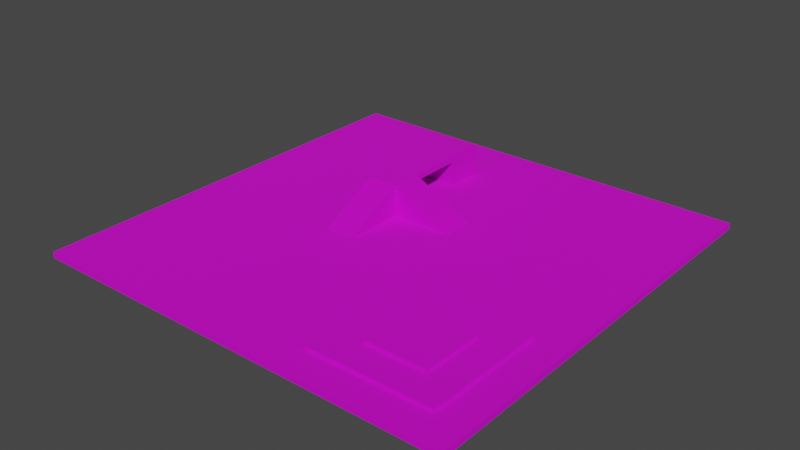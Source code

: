 # Source: Floor.blend  (saved by Blender 2.81.16; exported with 4.5.12 LTS)
import bpy
from mathutils import Matrix  # noqa: F401  (used for matrix-valued properties, if any)

bpy.ops.wm.read_factory_settings(use_empty=True)
scene = bpy.context.scene
scene.name = 'Scene'

# ---- collections
col_floor_sperate = bpy.data.collections.new('Floor Sperate'); scene.collection.children.link(col_floor_sperate)
col_floor_sperate_001 = bpy.data.collections.new('Floor Sperate.001'); scene.collection.children.link(col_floor_sperate_001)

# ---- images (referenced by path relative to the original .blend; pixels are not part of the script)
import os
ASSET_DIR = os.environ.get("B2B_ASSET_DIR", "")  # directory of the original .blend (textures are referenced by path, not embedded)
HERE = os.path.dirname(os.path.abspath(__file__))  # packed textures are extracted next to this script under _unpacked/

def load_image(name, relpath, width, height, colorspace="sRGB"):
    """Load a texture the original file referenced (path relative to the .blend, or extracted next to this script)."""
    p = next((c for c in (os.path.join(HERE, relpath), os.path.join(ASSET_DIR, relpath)) if relpath and os.path.exists(c)), "")
    if p:
        img = bpy.data.images.load(p, check_existing=True)
        img.name = name
    else:  # same state as the original file: an image datablock whose file is absent (Cycles renders it pink)
        img = bpy.data.images.new(name, width, height)
        img.source = "FILE"
        img.filepath = "//" + (relpath or name)
    img.colorspace_settings.name = colorspace
    return img
img_floor_texture = load_image('Floor Texture', 'Floor Texture.png', 1024, 1024, 'sRGB')

# ---- materials (node trees are filled in below, after node groups)
mat_floor_material = bpy.data.materials.new('Floor Material')
mat_floor_material.use_transparent_shadow = False

# ---- material node trees
mat_floor_material.use_nodes = True; mat_floor_material.node_tree.nodes.clear()
_N = mat_floor_material.node_tree.nodes; _L = mat_floor_material.node_tree.links
n0 = _N.new('ShaderNodeOutputMaterial'); n0.name = 'Material Output'; n0.location = (300, 300)
n1 = _N.new('ShaderNodeBsdfPrincipled'); n1.name = 'Principled BSDF'; n1.location = (10, 300)
n1.distribution = 'GGX'
n1.subsurface_method = 'BURLEY'
n1.inputs[1].default_value = 0.5
n1.inputs[2].default_value = 1.0
n1.inputs[3].default_value = 1.45
n1.inputs[27].default_value = (0.0, 0.0, 0.0, 1.0)
n1.inputs[28].default_value = 1.0
n2 = _N.new('ShaderNodeTexImage'); n2.name = 'Image Texture'; n2.location = (-345, 259)
n2.image = img_floor_texture
_L.new(n1.outputs[0], n0.inputs[0])
_L.new(n2.outputs[0], n1.inputs[0])
_L.new(n2.outputs[1], n1.inputs[4])
n0.is_active_output = True

# ---- world
world_world = bpy.data.worlds.new('World'); scene.world = world_world
world_world.use_nodes = True; world_world.node_tree.nodes.clear()
_N = world_world.node_tree.nodes; _L = world_world.node_tree.links
n0 = _N.new('ShaderNodeOutputWorld'); n0.name = 'World Output'; n0.location = (300, 300)
n1 = _N.new('ShaderNodeBackground'); n1.name = 'Background'; n1.location = (10, 300)
n1.inputs[0].default_value = (0.05088, 0.05088, 0.05088, 1.0)
_L.new(n1.outputs[0], n0.inputs[0])
n0.is_active_output = True
world_world.color = (0.05088, 0.05088, 0.05088)
world_world.use_sun_shadow = False
world_world.sun_shadow_jitter_overblur = 0.0

# ---- meshes
me_cube_001 = bpy.data.meshes.new('Cube.001')
me_cube_001.from_pydata([(-1.0, -1.0, -1.0), (-1.0, -1.0, 1.0), (-1.0, 1.0, -1.0), (-1.0, 1.0, 1.0), (1.0, -1.0, -1.0), (1.0, -1.0, 1.0), (1.0, 1.0, -1.0), (1.0, 1.0, 1.0)], [], [(0, 1, 3, 2), (2, 3, 7, 6), (6, 7, 5, 4), (4, 5, 1, 0), (2, 6, 4, 0), (7, 3, 1, 5)])
_uv = me_cube_001.uv_layers.new(name='UVMap')
_uv.uv.foreach_set('vector', [0.375, 0.0, 0.625, 0.0, 0.625, 0.25, 0.375, 0.25, 0.375, 0.25, 0.625, 0.25, 0.625, 0.5, 0.375, 0.5, 0.375, 0.5, 0.625, 0.5, 0.625, 0.75, 0.375, 0.75, 0.375, 0.75, 0.625, 0.75, 0.625, 1.0, 0.375, 1.0, 0.125, 0.5, 0.375, 0.5, 0.375, 0.75, 0.125, 0.75, 0.625, 0.5, 0.875, 0.5, 0.875, 0.75, 0.625, 0.75])
me_cube_001.use_remesh_fix_poles = True
me_cube_001.use_remesh_preserve_attributes = False
me_cube_001.use_mirror_vertex_groups = False
me_cube_001.update()
me_cube_002 = bpy.data.meshes.new('Cube.002')
me_cube_002.from_pydata([(-1.0, -1.0, -1.0), (-1.0, -1.0, 1.0), (-1.0, 1.0, -1.0), (-1.0, 1.0, 1.0), (1.0, -1.0, -1.0), (1.0, -1.0, 1.0), (1.0, 1.0, -1.0), (1.0, 1.0, 1.0)], [], [(0, 1, 3, 2), (2, 3, 7, 6), (6, 7, 5, 4), (4, 5, 1, 0), (2, 6, 4, 0), (7, 3, 1, 5)])
_uv = me_cube_002.uv_layers.new(name='UVMap')
_uv.uv.foreach_set('vector', [0.375, 0.0, 0.625, 0.0, 0.625, 0.25, 0.375, 0.25, 0.375, 0.25, 0.625, 0.25, 0.625, 0.5, 0.375, 0.5, 0.375, 0.5, 0.625, 0.5, 0.625, 0.75, 0.375, 0.75, 0.375, 0.75, 0.625, 0.75, 0.625, 1.0, 0.375, 1.0, 0.125, 0.5, 0.375, 0.5, 0.375, 0.75, 0.125, 0.75, 0.625, 0.5, 0.875, 0.5, 0.875, 0.75, 0.625, 0.75])
me_cube_002.use_remesh_fix_poles = True
me_cube_002.use_remesh_preserve_attributes = False
me_cube_002.use_mirror_vertex_groups = False
me_cube_002.update()
me_cube_003 = bpy.data.meshes.new('Cube.003')
me_cube_003.from_pydata([(-1.0, -1.0, -1.0), (-1.0, 1.0, -1.0), (-1.0, 1.0, 1.0), (1.0, -1.0, -1.0), (1.0, 1.0, -1.0), (1.0, 1.0, 1.0)], [], [(0, 2, 1), (1, 2, 5, 4), (4, 5, 3), (1, 4, 3, 0), (5, 2, 0, 3)])
_uv = me_cube_003.uv_layers.new(name='UVMap')
_uv.uv.foreach_set('vector', [0.625, 0.0, 0.625, 0.25, 0.375, 0.25, 0.375, 0.25, 0.625, 0.25, 0.625, 0.5, 0.375, 0.5, 0.375, 0.5, 0.625, 0.5, 0.375, 0.75, 0.125, 0.5, 0.375, 0.5, 0.375, 0.75, 0.125, 0.75, 0.625, 0.5, 0.875, 0.5, 0.875, 0.75, 0.625, 0.75])
me_cube_003.use_remesh_fix_poles = True
me_cube_003.use_remesh_preserve_attributes = False
me_cube_003.use_mirror_vertex_groups = False
me_cube_003.update()
me_cube_004 = bpy.data.meshes.new('Cube.004')
me_cube_004.from_pydata([(-1.0, -1.0, -1.0), (-1.0, 1.0, -1.0), (-1.0, 1.0, 1.0), (1.0, -1.0, -1.0), (1.0, 1.0, -1.0), (1.0, 1.0, 1.0)], [], [(0, 2, 1), (1, 2, 5, 4), (4, 5, 3), (1, 4, 3, 0), (5, 2, 0, 3)])
_uv = me_cube_004.uv_layers.new(name='UVMap')
_uv.uv.foreach_set('vector', [0.625, 0.0, 0.625, 0.25, 0.375, 0.25, 0.375, 0.25, 0.625, 0.25, 0.625, 0.5, 0.375, 0.5, 0.375, 0.5, 0.625, 0.5, 0.375, 0.75, 0.125, 0.5, 0.375, 0.5, 0.375, 0.75, 0.125, 0.75, 0.625, 0.5, 0.875, 0.5, 0.875, 0.75, 0.625, 0.75])
me_cube_004.use_remesh_fix_poles = True
me_cube_004.use_remesh_preserve_attributes = False
me_cube_004.use_mirror_vertex_groups = False
me_cube_004.update()
me_cube_005 = bpy.data.meshes.new('Cube.005')
me_cube_005.from_pydata([(-1.0, -1.0, -1.0), (-1.0, -1.0, 1.0), (-1.0, 1.0, -1.0), (-1.0, 1.0, 1.0), (1.0, -1.0, -1.0), (1.0, -1.0, 1.0), (1.0, 1.0, -1.0), (1.0, 1.0, 1.0)], [], [(0, 1, 3, 2), (2, 3, 7, 6), (6, 7, 5, 4), (4, 5, 1, 0), (2, 6, 4, 0), (7, 3, 1, 5)])
_uv = me_cube_005.uv_layers.new(name='UVMap')
_uv.uv.foreach_set('vector', [0.375, 0.0, 0.625, 0.0, 0.625, 0.25, 0.375, 0.25, 0.375, 0.25, 0.625, 0.25, 0.625, 0.5, 0.375, 0.5, 0.375, 0.5, 0.625, 0.5, 0.625, 0.75, 0.375, 0.75, 0.375, 0.75, 0.625, 0.75, 0.625, 1.0, 0.375, 1.0, 0.125, 0.5, 0.375, 0.5, 0.375, 0.75, 0.125, 0.75, 0.625, 0.5, 0.875, 0.5, 0.875, 0.75, 0.625, 0.75])
me_cube_005.use_remesh_fix_poles = True
me_cube_005.use_remesh_preserve_attributes = False
me_cube_005.use_mirror_vertex_groups = False
me_cube_005.update()
me_cube_007 = bpy.data.meshes.new('Cube.007')
me_cube_007.from_pydata([(-1.0, -1.0, -1.0), (-1.0, -1.0, 1.0), (-1.0, 1.0, -1.0), (-1.0, 1.0, 1.0), (1.0, -1.0, -1.0), (1.0, -1.0, 1.0), (1.0, 1.0, -1.0), (1.0, 1.0, 1.0), (-1.0, 17.0, -1.0), (-1.0, 17.0, 1.0), (-1.0, 19.0, -1.0), (-1.0, 19.0, 1.0), (1.0, 17.0, -1.0), (1.0, 17.0, 1.0), (1.0, 19.0, -1.0), (1.0, 19.0, 1.0), (-1.0, 1.0, 0.6), (-1.0, 1.0, 1.0), (-1.0, 17.0, 0.6), (-1.0, 17.0, 1.0), (1.0, 1.0, 0.6), (1.0, 1.0, 1.0), (1.0, 17.0, 0.6), (1.0, 17.0, 1.0)], [], [(0, 1, 3, 2), (2, 3, 7, 6), (6, 7, 5, 4), (4, 5, 1, 0), (2, 6, 4, 0), (7, 3, 1, 5), (8, 9, 11, 10), (10, 11, 15, 14), (14, 15, 13, 12), (12, 13, 9, 8), (10, 14, 12, 8), (15, 11, 9, 13), (16, 17, 19, 18), (18, 19, 23, 22), (22, 23, 21, 20), (20, 21, 17, 16), (18, 22, 20, 16), (23, 19, 17, 21)])
_uv = me_cube_007.uv_layers.new(name='UVMap')
_uv.uv.foreach_set('vector', [0.375, 0.0, 0.625, 0.0, 0.625, 0.25, 0.375, 0.25, 0.375, 0.25, 0.625, 0.25, 0.625, 0.5, 0.375, 0.5, 0.375, 0.5, 0.625, 0.5, 0.625, 0.75, 0.375, 0.75, 0.375, 0.75, 0.625, 0.75, 0.625, 1.0, 0.375, 1.0, 0.125, 0.5, 0.375, 0.5, 0.375, 0.75, 0.125, 0.75, 0.625, 0.5, 0.875, 0.5, 0.875, 0.75, 0.625, 0.75, 0.375, 0.0, 0.625, 0.0, 0.625, 0.25, 0.375, 0.25, 0.375, 0.25, 0.625, 0.25, 0.625, 0.5, 0.375, 0.5, 0.375, 0.5, 0.625, 0.5, 0.625, 0.75, 0.375, 0.75, 0.375, 0.75, 0.625, 0.75, 0.625, 1.0, 0.375, 1.0, 0.125, 0.5, 0.375, 0.5, 0.375, 0.75, 0.125, 0.75, 0.625, 0.5, 0.875, 0.5, 0.875, 0.75, 0.625, 0.75, 0.375, 0.0, 0.625, 0.0, 0.625, 0.25, 0.375, 0.25, 0.375, 0.25, 0.625, 0.25, 0.625, 0.5, 0.375, 0.5, 0.375, 0.5, 0.625, 0.5, 0.625, 0.75, 0.375, 0.75, 0.375, 0.75, 0.625, 0.75, 0.625, 1.0, 0.375, 1.0, 0.125, 0.5, 0.375, 0.5, 0.375, 0.75, 0.125, 0.75, 0.625, 0.5, 0.875, 0.5, 0.875, 0.75, 0.625, 0.75])
me_cube_007.use_remesh_fix_poles = True
me_cube_007.use_remesh_preserve_attributes = False
me_cube_007.use_mirror_vertex_groups = False
me_cube_007.update()
me_cube_009 = bpy.data.meshes.new('Cube.009')
me_cube_009.from_pydata([(-1.0, -1.0, -1.0), (-1.0, -1.0, 1.0), (-1.0, 1.0, -1.0), (-1.0, 1.0, 1.0), (1.0, -1.0, -1.0), (1.0, -1.0, 1.0), (1.0, 1.0, -1.0), (1.0, 1.0, 1.0)], [], [(0, 1, 3, 2), (2, 3, 7, 6), (6, 7, 5, 4), (4, 5, 1, 0), (2, 6, 4, 0), (7, 3, 1, 5)])
_uv = me_cube_009.uv_layers.new(name='UVMap')
_uv.uv.foreach_set('vector', [0.375, 0.0, 0.625, 0.0, 0.625, 0.25, 0.375, 0.25, 0.375, 0.25, 0.625, 0.25, 0.625, 0.5, 0.375, 0.5, 0.375, 0.5, 0.625, 0.5, 0.625, 0.75, 0.375, 0.75, 0.375, 0.75, 0.625, 0.75, 0.625, 1.0, 0.375, 1.0, 0.125, 0.5, 0.375, 0.5, 0.375, 0.75, 0.125, 0.75, 0.625, 0.5, 0.875, 0.5, 0.875, 0.75, 0.625, 0.75])
me_cube_009.use_remesh_fix_poles = True
me_cube_009.use_remesh_preserve_attributes = False
me_cube_009.use_mirror_vertex_groups = False
me_cube_009.update()
me_cube_010 = bpy.data.meshes.new('Cube.010')
me_cube_010.from_pydata([(-1.0, -1.0, -1.0), (-1.0, -1.0, 1.0), (-1.0, 1.0, -1.0), (-1.0, 1.0, 1.0), (1.0, -1.0, -1.0), (1.0, -1.0, 1.0), (1.0, 1.0, -1.0), (1.0, 1.0, 1.0)], [], [(0, 1, 3, 2), (2, 3, 7, 6), (6, 7, 5, 4), (4, 5, 1, 0), (2, 6, 4, 0), (7, 3, 1, 5)])
_uv = me_cube_010.uv_layers.new(name='UVMap')
_uv.uv.foreach_set('vector', [0.375, 0.0, 0.625, 0.0, 0.625, 0.25, 0.375, 0.25, 0.375, 0.25, 0.625, 0.25, 0.625, 0.5, 0.375, 0.5, 0.375, 0.5, 0.625, 0.5, 0.625, 0.75, 0.375, 0.75, 0.375, 0.75, 0.625, 0.75, 0.625, 1.0, 0.375, 1.0, 0.125, 0.5, 0.375, 0.5, 0.375, 0.75, 0.125, 0.75, 0.625, 0.5, 0.875, 0.5, 0.875, 0.75, 0.625, 0.75])
me_cube_010.use_remesh_fix_poles = True
me_cube_010.use_remesh_preserve_attributes = False
me_cube_010.use_mirror_vertex_groups = False
me_cube_010.update()
me_cube_011 = bpy.data.meshes.new('Cube.011')
me_cube_011.from_pydata([(-70.0, -70.0, -1.0), (-70.0, -70.0, 1.0), (-70.0, 70.0, -1.0), (-70.0, 70.0, 1.0), (70.0, -70.0, -1.0), (70.0, -70.0, 1.0), (70.0, 70.0, -1.0), (70.0, 70.0, 1.0), (-20.0, 40.0, 1.0), (-20.0, 40.0, 11.0), (-20.0, 50.0, 1.0), (-20.0, 50.0, 11.0), (-10.0, 40.0, 1.0), (-10.0, 40.0, 11.0), (-10.0, 50.0, 1.0), (-10.0, 50.0, 11.0), (10.0, 10.0, 1.0), (-10.0, 10.0, 1.0), (-10.0, 10.0, 11.0), (10.0, 20.0, 1.0), (-10.0, 20.0, 1.0), (-10.0, 20.0, 11.0), (-20.0, -10.0, 1.0), (-20.0, 10.0, 1.0), (-20.0, 10.0, 11.0), (-10.0, -10.0, 1.0), (-10.0, 10.0, 1.0), (-10.0, 10.0, 11.0), (-20.0, 10.0, 1.0), (-20.0, 10.0, 11.0), (-20.0, 20.0, 1.0), (-20.0, 20.0, 11.0), (-10.0, 10.0, 1.0), (-10.0, 10.0, 11.0), (-10.0, 20.0, 1.0), (-10.0, 20.0, 11.0), (-20.0, 20.0, 1.0), (-20.0, 20.0, 11.0), (-20.0, 22.0, 1.0), (-20.0, 22.0, 11.0), (-10.0, 20.0, 1.0), (-10.0, 20.0, 11.0), (-10.0, 22.0, 1.0), (-10.0, 22.0, 11.0), (-20.0, 38.0, 1.0), (-20.0, 38.0, 11.0), (-20.0, 40.0, 1.0), (-20.0, 40.0, 11.0), (-10.0, 38.0, 1.0), (-10.0, 38.0, 11.0), (-10.0, 40.0, 1.0), (-10.0, 40.0, 11.0), (-20.0, 22.0, 9.0), (-20.0, 22.0, 11.0), (-20.0, 38.0, 9.0), (-20.0, 38.0, 11.0), (-10.0, 22.0, 9.0), (-10.0, 22.0, 11.0), (-10.0, 38.0, 9.0), (-10.0, 38.0, 11.0), (30.0, -50.0, 2.0), (30.0, -50.0, 3.0), (30.0, -30.0, 2.0), (30.0, -30.0, 3.0), (50.0, -50.0, 2.0), (50.0, -50.0, 3.0), (50.0, -30.0, 2.0), (50.0, -30.0, 3.0), (20.0, -60.0, 1.0), (20.0, -60.0, 2.0), (20.0, -20.0, 1.0), (20.0, -20.0, 2.0), (60.0, -60.0, 1.0), (60.0, -60.0, 2.0), (60.0, -20.0, 1.0), (60.0, -20.0, 2.0)], [], [(0, 1, 3, 2), (2, 3, 7, 6), (6, 7, 5, 4), (4, 5, 1, 0), (2, 6, 4, 0), (7, 3, 1, 5), (8, 9, 11, 10), (10, 11, 15, 14), (14, 15, 13, 12), (12, 13, 9, 8), (10, 14, 12, 8), (15, 11, 9, 13), (16, 18, 17), (17, 18, 21, 20), (20, 21, 19), (17, 20, 19, 16), (21, 18, 16, 19), (22, 24, 23), (23, 24, 27, 26), (26, 27, 25), (23, 26, 25, 22), (27, 24, 22, 25), (28, 29, 31, 30), (30, 31, 35, 34), (34, 35, 33, 32), (32, 33, 29, 28), (30, 34, 32, 28), (35, 31, 29, 33), (36, 37, 39, 38), (38, 39, 43, 42), (42, 43, 41, 40), (40, 41, 37, 36), (38, 42, 40, 36), (43, 39, 37, 41), (44, 45, 47, 46), (46, 47, 51, 50), (50, 51, 49, 48), (48, 49, 45, 44), (46, 50, 48, 44), (51, 47, 45, 49), (52, 53, 55, 54), (54, 55, 59, 58), (58, 59, 57, 56), (56, 57, 53, 52), (54, 58, 56, 52), (59, 55, 53, 57), (60, 61, 63, 62), (62, 63, 67, 66), (66, 67, 65, 64), (64, 65, 61, 60), (62, 66, 64, 60), (67, 63, 61, 65), (68, 69, 71, 70), (70, 71, 75, 74), (74, 75, 73, 72), (72, 73, 69, 68), (70, 74, 72, 68), (75, 71, 69, 73)])
_uv = me_cube_011.uv_layers.new(name='UVMap')
_uv.uv.foreach_set('vector', [0.6542, 0.0645, 0.627, 0.0645, 0.627, 0.5605, 0.6542, 0.5605, 0.998, 0.0605, 0.998, 0.03325, 0.502, 0.03325, 0.502, 0.0605, 0.6855, 0.0645, 0.6583, 0.0645, 0.6583, 0.5605, 0.6855, 0.5605, 0.998, 0.02925, 0.998, 0.002004, 0.502, 0.002004, 0.502, 0.02925, 0.498, 0.502, 0.002004, 0.502, 0.002004, 0.998, 0.498, 0.998, 0.498, 0.002004, 0.002004, 0.002004, 0.002004, 0.498, 0.498, 0.498, 0.623, 0.5645, 0.5958, 0.5645, 0.5958, 0.5917, 0.623, 0.5917, 0.5917, 0.5645, 0.5645, 0.5645, 0.5645, 0.5917, 0.5917, 0.5917, 0.5605, 0.4083, 0.5333, 0.4083, 0.5333, 0.4355, 0.5605, 0.4355, 0.5292, 0.4083, 0.502, 0.4083, 0.502, 0.4355, 0.5292, 0.4355, 0.5605, 0.377, 0.5333, 0.377, 0.5333, 0.4042, 0.5605, 0.4042, 0.5292, 0.377, 0.502, 0.377, 0.502, 0.4042, 0.5292, 0.4042, 0.7167, 0.1915, 0.6915, 0.248, 0.7167, 0.248, 0.623, 0.5958, 0.5958, 0.5958, 0.5958, 0.623, 0.623, 0.623, 0.623, 0.7167, 0.623, 0.6915, 0.5665, 0.7167, 0.7167, 0.4708, 0.6895, 0.4708, 0.6895, 0.5292, 0.7167, 0.5292, 0.748, 0.4667, 0.748, 0.4395, 0.6895, 0.4395, 0.6895, 0.4667, 0.621, 0.6895, 0.5645, 0.7147, 0.5645, 0.6895, 0.5917, 0.5958, 0.5645, 0.5958, 0.5645, 0.623, 0.5917, 0.623, 0.6895, 0.1895, 0.7147, 0.1895, 0.6895, 0.246, 0.7167, 0.377, 0.6895, 0.377, 0.6895, 0.4355, 0.7167, 0.4355, 0.6855, 0.7167, 0.6855, 0.6895, 0.627, 0.6895, 0.627, 0.7167, 0.623, 0.502, 0.5958, 0.502, 0.5958, 0.5292, 0.623, 0.5292, 0.5917, 0.502, 0.5645, 0.502, 0.5645, 0.5292, 0.5917, 0.5292, 0.5605, 0.6583, 0.5333, 0.6583, 0.5333, 0.6855, 0.5605, 0.6855, 0.5292, 0.6583, 0.502, 0.6583, 0.502, 0.6855, 0.5292, 0.6855, 0.5605, 0.627, 0.5333, 0.627, 0.5333, 0.6542, 0.5605, 0.6542, 0.5292, 0.627, 0.502, 0.627, 0.502, 0.6542, 0.5292, 0.6542, 0.5605, 0.5958, 0.5333, 0.5958, 0.5333, 0.623, 0.5605, 0.623, 0.5292, 0.5958, 0.502, 0.5958, 0.502, 0.623, 0.5292, 0.623, 0.5605, 0.5645, 0.5333, 0.5645, 0.5333, 0.5917, 0.5605, 0.5917, 0.5292, 0.5645, 0.502, 0.5645, 0.502, 0.5917, 0.5292, 0.5917, 0.5605, 0.5333, 0.5333, 0.5333, 0.5333, 0.5605, 0.5605, 0.5605, 0.5292, 0.5333, 0.502, 0.5333, 0.502, 0.5605, 0.5292, 0.5605, 0.5605, 0.502, 0.5333, 0.502, 0.5333, 0.5292, 0.5605, 0.5292, 0.5292, 0.502, 0.502, 0.502, 0.502, 0.5292, 0.5292, 0.5292, 0.5605, 0.3458, 0.5333, 0.3458, 0.5333, 0.373, 0.5605, 0.373, 0.5292, 0.3458, 0.502, 0.3458, 0.502, 0.373, 0.5292, 0.373, 0.5605, 0.3145, 0.5333, 0.3145, 0.5333, 0.3417, 0.5605, 0.3417, 0.5292, 0.3145, 0.502, 0.3145, 0.502, 0.3417, 0.5292, 0.3417, 0.7167, 0.0645, 0.6895, 0.0645, 0.6895, 0.123, 0.7167, 0.123, 0.623, 0.5333, 0.5958, 0.5333, 0.5958, 0.5605, 0.623, 0.5605, 0.6855, 0.6855, 0.6855, 0.6583, 0.627, 0.6583, 0.627, 0.6855, 0.5917, 0.5333, 0.5645, 0.5333, 0.5645, 0.5605, 0.5917, 0.5605, 0.7167, 0.127, 0.6895, 0.127, 0.6895, 0.1855, 0.7167, 0.1855, 0.5605, 0.7167, 0.5605, 0.6895, 0.502, 0.6895, 0.502, 0.7167, 0.7167, 0.3145, 0.6895, 0.3145, 0.6895, 0.373, 0.7167, 0.373, 0.5605, 0.748, 0.5605, 0.7208, 0.502, 0.7208, 0.502, 0.748, 0.7167, 0.252, 0.6895, 0.252, 0.6895, 0.3105, 0.7167, 0.3105, 0.6855, 0.6542, 0.6855, 0.627, 0.627, 0.627, 0.627, 0.6542, 0.6855, 0.5645, 0.627, 0.5645, 0.627, 0.623, 0.6855, 0.623, 0.623, 0.627, 0.5645, 0.627, 0.5645, 0.6855, 0.623, 0.6855, 0.623, 0.3145, 0.5958, 0.3145, 0.5958, 0.4355, 0.623, 0.4355, 0.623, 0.498, 0.623, 0.4708, 0.502, 0.4708, 0.502, 0.498, 0.5917, 0.3145, 0.5645, 0.3145, 0.5645, 0.4355, 0.5917, 0.4355, 0.623, 0.4667, 0.623, 0.4395, 0.502, 0.4395, 0.502, 0.4667, 0.623, 0.0645, 0.502, 0.0645, 0.502, 0.1855, 0.623, 0.1855, 0.623, 0.1895, 0.502, 0.1895, 0.502, 0.3105, 0.623, 0.3105])
me_cube_011.materials.append(mat_floor_material)
me_cube_011.use_remesh_fix_poles = True
me_cube_011.use_remesh_preserve_attributes = False
me_cube_011.use_mirror_vertex_groups = False
me_cube_011.update()

# ---- objects
ob_cube = bpy.data.objects.new('Cube', me_cube_001)
ob_cube_001 = bpy.data.objects.new('Cube.001', me_cube_002)
ob_cube_002 = bpy.data.objects.new('Cube.002', me_cube_003)
ob_cube_003 = bpy.data.objects.new('Cube.003', me_cube_004)
ob_cube_004 = bpy.data.objects.new('Cube.004', me_cube_005)
ob_cube_006 = bpy.data.objects.new('Cube.006', me_cube_007)
ob_cube_005 = bpy.data.objects.new('Cube.005', me_cube_009)
ob_cube_007 = bpy.data.objects.new('Cube.007', me_cube_010)
ob_cube_008 = bpy.data.objects.new('Cube.008', me_cube_011)

# ---- transforms, parenting, visibility, modifiers, constraints
ob_cube.location = (0.0, -252.3, 0.0)
ob_cube.scale = (70.0, 70.0, 1.0)
ob_cube.lineart.crease_threshold = 0.0
ob_cube_001.location = (-15.0, -207.3, 6.0)
ob_cube_001.scale = (5.0, 5.0, 5.0)
ob_cube_001.lineart.crease_threshold = 0.0
ob_cube_002.location = (0.0, -237.3, 6.0)
ob_cube_002.rotation_euler = (0.0, 0.0, 1.571)
ob_cube_002.scale = (5.0, 10.0, 5.0)
ob_cube_002.lineart.crease_threshold = 0.0
ob_cube_003.location = (-15.0, -252.3, 6.0)
ob_cube_003.scale = (5.0, 10.0, 5.0)
ob_cube_003.lineart.crease_threshold = 0.0
ob_cube_004.location = (-15.0, -237.3, 6.0)
ob_cube_004.scale = (5.0, 5.0, 5.0)
ob_cube_004.lineart.crease_threshold = 0.0
ob_cube_006.location = (-15.0, -231.3, 6.0)
ob_cube_006.scale = (5.0, 1.0, 5.0)
ob_cube_006.lineart.crease_threshold = 0.0
ob_cube_005.location = (40.0, -292.3, 2.5)
ob_cube_005.scale = (10.0, 10.0, 0.5)
ob_cube_005.lineart.crease_threshold = 0.0
ob_cube_007.location = (40.0, -292.3, 1.5)
ob_cube_007.scale = (20.0, 20.0, 0.5)
ob_cube_007.lineart.crease_threshold = 0.0
ob_cube_008.location = (0.0, 0.0, 0.0)
ob_cube_008.lineart.crease_threshold = 0.0

# ---- collection membership
col_floor_sperate.objects.link(ob_cube)
col_floor_sperate.objects.link(ob_cube_001)
col_floor_sperate.objects.link(ob_cube_002)
col_floor_sperate.objects.link(ob_cube_003)
col_floor_sperate.objects.link(ob_cube_004)
col_floor_sperate.objects.link(ob_cube_006)
col_floor_sperate.objects.link(ob_cube_005)
col_floor_sperate.objects.link(ob_cube_007)
col_floor_sperate_001.objects.link(ob_cube_008)
def _layer_coll(name, lc=None):
    lc = lc or bpy.context.view_layer.layer_collection
    for c in lc.children:
        if c.name == name: return c
        r = _layer_coll(name, c)
        if r: return r
_layer_coll('Floor Sperate').exclude = True

# ---- scene / render settings (as saved in the file)
scene.frame_start = 1; scene.frame_end = 250; scene.frame_set(1)
scene.render.engine = 'BLENDER_EEVEE_NEXT'
scene.cycles.use_denoising = False
scene.cycles.samples = 128
scene.cycles.sampling_pattern = 'TABULATED_SOBOL'
scene.cycles.use_adaptive_sampling = False
scene.cycles.use_light_tree = False
scene.view_settings.view_transform = 'Filmic'
bpy.context.view_layer.update()

# ---- added for rendering (the .blend has no active camera and no usable light): camera, sun
cam_auto = bpy.data.cameras.new('AutoCamera')
cam_auto.lens = 50.0
cam_auto.sensor_width = 36.0
cam_auto.clip_end = 3220.79
ob_auto_camera = bpy.data.objects.new('AutoCamera', cam_auto)
scene.collection.objects.link(ob_auto_camera)
ob_auto_camera.location = (183.521, -220.226, 151.817)
ob_auto_camera.rotation_euler = (1.09748, -7.21219e-08, 0.694738)
scene.camera = ob_auto_camera
light_auto_sun = bpy.data.lights.new('AutoSun', 'SUN')
light_auto_sun.energy = 3.0
light_auto_sun.angle = 0.0523599
ob_auto_sun = bpy.data.objects.new('AutoSun', light_auto_sun)
scene.collection.objects.link(ob_auto_sun)
ob_auto_sun.rotation_euler = (0.872665, 0.174533, 0.523599)
bpy.context.view_layer.update()
